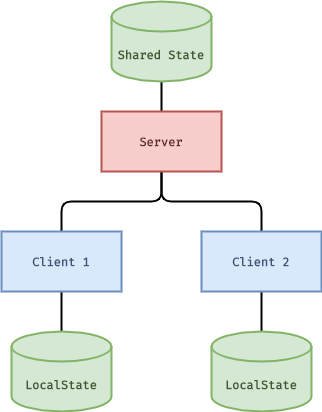

The diagram above was exported from draw.io. Its source (the exported page's mxGraphModel, read from the mxfile embedded in the PNG):
<mxGraphModel dx="1180" dy="1279" grid="1" gridSize="10" guides="1" tooltips="1" connect="1" arrows="1" fold="1" page="1" pageScale="1" pageWidth="850" pageHeight="1100" background="none" math="0" shadow="0">
  <root>
    <mxCell id="0" />
    <mxCell id="1" parent="0" />
    <mxCell id="5" style="edgeStyle=orthogonalEdgeStyle;rounded=1;orthogonalLoop=1;jettySize=auto;html=1;entryX=0.5;entryY=0;entryDx=0;entryDy=0;endArrow=none;endFill=0;strokeWidth=2;exitX=0.5;exitY=1;exitDx=0;exitDy=0;fontFamily=Fira Code;fontSource=https%3A%2F%2Ffonts.googleapis.com%2Fcss%3Ffamily%3DFira%2BCode;fontStyle=1;" parent="1" source="2" target="4" edge="1">
      <mxGeometry relative="1" as="geometry" />
    </mxCell>
    <mxCell id="6" style="edgeStyle=orthogonalEdgeStyle;rounded=1;orthogonalLoop=1;jettySize=auto;html=1;endArrow=none;endFill=0;strokeWidth=2;fontFamily=Fira Code;fontSource=https%3A%2F%2Ffonts.googleapis.com%2Fcss%3Ffamily%3DFira%2BCode;fontStyle=1;" parent="1" source="2" target="3" edge="1">
      <mxGeometry relative="1" as="geometry" />
    </mxCell>
    <mxCell id="8" style="edgeStyle=orthogonalEdgeStyle;rounded=1;orthogonalLoop=1;jettySize=auto;html=1;endArrow=none;endFill=0;strokeWidth=2;fontFamily=Fira Code;fontSource=https%3A%2F%2Ffonts.googleapis.com%2Fcss%3Ffamily%3DFira%2BCode;fontStyle=1;" parent="1" source="2" target="7" edge="1">
      <mxGeometry relative="1" as="geometry" />
    </mxCell>
    <mxCell id="2" value="Server" style="rounded=0;whiteSpace=wrap;html=1;fillColor=#f8cecc;strokeColor=#b85450;strokeWidth=2;fontFamily=Fira Code;fontSource=https%3A%2F%2Ffonts.googleapis.com%2Fcss%3Ffamily%3DFira%2BCode;fontStyle=1;fontColor=#5E2B29;" parent="1" vertex="1">
      <mxGeometry x="140" y="150" width="120" height="60" as="geometry" />
    </mxCell>
    <mxCell id="11" style="edgeStyle=orthogonalEdgeStyle;rounded=1;orthogonalLoop=1;jettySize=auto;html=1;endArrow=none;endFill=0;strokeWidth=2;fontFamily=Fira Code;fontSource=https%3A%2F%2Ffonts.googleapis.com%2Fcss%3Ffamily%3DFira%2BCode;fontStyle=1;" parent="1" source="3" target="9" edge="1">
      <mxGeometry relative="1" as="geometry" />
    </mxCell>
    <mxCell id="3" value="Client 1" style="rounded=0;whiteSpace=wrap;html=1;strokeWidth=2;fillColor=#dae8fc;strokeColor=#6c8ebf;fontFamily=Fira Code;fontSource=https%3A%2F%2Ffonts.googleapis.com%2Fcss%3Ffamily%3DFira%2BCode;fontStyle=1;fontColor=#415573;" parent="1" vertex="1">
      <mxGeometry x="40" y="270" width="120" height="60" as="geometry" />
    </mxCell>
    <mxCell id="13" style="edgeStyle=orthogonalEdgeStyle;rounded=1;orthogonalLoop=1;jettySize=auto;html=1;endArrow=none;endFill=0;strokeWidth=2;fontFamily=Fira Code;fontSource=https%3A%2F%2Ffonts.googleapis.com%2Fcss%3Ffamily%3DFira%2BCode;fontStyle=1;" parent="1" source="4" target="12" edge="1">
      <mxGeometry relative="1" as="geometry" />
    </mxCell>
    <mxCell id="4" value="Client 2" style="rounded=0;whiteSpace=wrap;html=1;strokeWidth=2;fillColor=#dae8fc;strokeColor=#6c8ebf;fontFamily=Fira Code;fontSource=https%3A%2F%2Ffonts.googleapis.com%2Fcss%3Ffamily%3DFira%2BCode;fontStyle=1;fontColor=#415573;" parent="1" vertex="1">
      <mxGeometry x="240" y="270" width="120" height="60" as="geometry" />
    </mxCell>
    <mxCell id="7" value="Shared State" style="shape=cylinder3;whiteSpace=wrap;html=1;boundedLbl=1;backgroundOutline=1;size=15;strokeWidth=2;fillColor=#d5e8d4;strokeColor=#82b366;fontFamily=Fira Code;fontSource=https%3A%2F%2Ffonts.googleapis.com%2Fcss%3Ffamily%3DFira%2BCode;fontStyle=1;fontColor=#415933;" parent="1" vertex="1">
      <mxGeometry x="150" y="40" width="100" height="80" as="geometry" />
    </mxCell>
    <mxCell id="9" value="LocalState" style="shape=cylinder3;whiteSpace=wrap;html=1;boundedLbl=1;backgroundOutline=1;size=15;strokeWidth=2;fillColor=#d5e8d4;strokeColor=#82b366;fontFamily=Fira Code;fontSource=https%3A%2F%2Ffonts.googleapis.com%2Fcss%3Ffamily%3DFira%2BCode;fontStyle=1;fontColor=#415933;" parent="1" vertex="1">
      <mxGeometry x="50" y="370" width="100" height="80" as="geometry" />
    </mxCell>
    <mxCell id="12" value="LocalState" style="shape=cylinder3;whiteSpace=wrap;html=1;boundedLbl=1;backgroundOutline=1;size=15;strokeWidth=2;fillColor=#d5e8d4;strokeColor=#82b366;fontFamily=Fira Code;fontSource=https%3A%2F%2Ffonts.googleapis.com%2Fcss%3Ffamily%3DFira%2BCode;fontStyle=1;fontColor=#415933;" parent="1" vertex="1">
      <mxGeometry x="250" y="370" width="100" height="80" as="geometry" />
    </mxCell>
  </root>
</mxGraphModel>